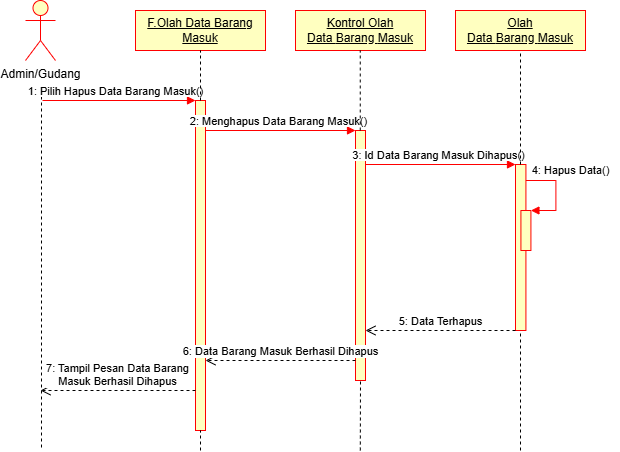

The diagram above was exported from draw.io. Its source (the exported page's mxGraphModel, read from the mxfile embedded in the PNG):
<mxGraphModel dx="670" dy="557" grid="1" gridSize="10" guides="1" tooltips="1" connect="1" arrows="1" fold="1" page="1" pageScale="1" pageWidth="827" pageHeight="1169" math="0" shadow="0">
  <root>
    <mxCell id="0" />
    <mxCell id="1" parent="0" />
    <mxCell id="_JkMppDd81K1PayzjsRn-52" value="Admin/Gudang" style="shape=umlActor;verticalLabelPosition=bottom;verticalAlign=top;html=1;fillColor=#FFFFC0;strokeColor=#FF0000;" vertex="1" parent="1">
      <mxGeometry x="130" y="50" width="30" height="60" as="geometry" />
    </mxCell>
    <mxCell id="_JkMppDd81K1PayzjsRn-53" value="&lt;u&gt;F.Olah Data Barang Masuk&lt;/u&gt;" style="rounded=0;whiteSpace=wrap;html=1;fillColor=#FFFFC0;strokeColor=#FF0000;" vertex="1" parent="1">
      <mxGeometry x="240" y="60" width="130" height="40" as="geometry" />
    </mxCell>
    <mxCell id="_JkMppDd81K1PayzjsRn-54" value="&lt;u&gt;Kontrol Olah Data&amp;nbsp;&lt;/u&gt;&lt;u&gt;Barang&amp;nbsp;&lt;/u&gt;&lt;u&gt;Masuk&lt;/u&gt;" style="rounded=0;whiteSpace=wrap;html=1;fillColor=#FFFFC0;strokeColor=#FF0000;" vertex="1" parent="1">
      <mxGeometry x="400" y="60" width="130" height="40" as="geometry" />
    </mxCell>
    <mxCell id="_JkMppDd81K1PayzjsRn-55" value="&lt;u&gt;Olah Data&amp;nbsp;&lt;/u&gt;&lt;u&gt;Barang&amp;nbsp;&lt;/u&gt;&lt;u&gt;Masuk&lt;/u&gt;" style="rounded=0;whiteSpace=wrap;html=1;fillColor=#FFFFC0;strokeColor=#FF0000;" vertex="1" parent="1">
      <mxGeometry x="560" y="60" width="130" height="40" as="geometry" />
    </mxCell>
    <mxCell id="_JkMppDd81K1PayzjsRn-56" value="" style="html=1;points=[[0,0,0,0,5],[0,1,0,0,-5],[1,0,0,0,5],[1,1,0,0,-5]];perimeter=orthogonalPerimeter;outlineConnect=0;targetShapes=umlLifeline;portConstraint=eastwest;newEdgeStyle={&quot;curved&quot;:0,&quot;rounded&quot;:0};fillColor=#FFFFC0;strokeColor=#FF0000;" vertex="1" parent="1">
      <mxGeometry x="300" y="150" width="10" height="330" as="geometry" />
    </mxCell>
    <mxCell id="_JkMppDd81K1PayzjsRn-57" value="" style="endArrow=none;dashed=1;html=1;rounded=0;" edge="1" parent="1">
      <mxGeometry width="50" height="50" relative="1" as="geometry">
        <mxPoint x="146" y="140" as="sourcePoint" />
        <mxPoint x="146" y="500" as="targetPoint" />
      </mxGeometry>
    </mxCell>
    <mxCell id="_JkMppDd81K1PayzjsRn-58" value="" style="html=1;verticalAlign=bottom;endArrow=block;curved=0;rounded=0;strokeColor=#FF0000;" edge="1" parent="1" target="_JkMppDd81K1PayzjsRn-56">
      <mxGeometry relative="1" as="geometry">
        <mxPoint x="147" y="150" as="sourcePoint" />
        <mxPoint x="217" y="150" as="targetPoint" />
      </mxGeometry>
    </mxCell>
    <mxCell id="_JkMppDd81K1PayzjsRn-59" value="&lt;span style=&quot;font-size: 11px; background-color: rgb(255, 255, 255);&quot;&gt;1: Pilih Hapus Data Barang Masuk&lt;/span&gt;&lt;span style=&quot;font-size: 11px; background-color: rgb(255, 255, 255);&quot;&gt;()&lt;/span&gt;" style="text;html=1;align=center;verticalAlign=middle;resizable=0;points=[];autosize=1;strokeColor=none;fillColor=none;" vertex="1" parent="1">
      <mxGeometry x="120" y="126" width="200" height="30" as="geometry" />
    </mxCell>
    <mxCell id="_JkMppDd81K1PayzjsRn-60" value="" style="html=1;points=[[0,0,0,0,5],[0,1,0,0,-5],[1,0,0,0,5],[1,1,0,0,-5]];perimeter=orthogonalPerimeter;outlineConnect=0;targetShapes=umlLifeline;portConstraint=eastwest;newEdgeStyle={&quot;curved&quot;:0,&quot;rounded&quot;:0};fillColor=#FFFFC0;strokeColor=#FF0000;" vertex="1" parent="1">
      <mxGeometry x="460" y="180" width="10" height="250" as="geometry" />
    </mxCell>
    <mxCell id="_JkMppDd81K1PayzjsRn-61" value="" style="html=1;verticalAlign=bottom;endArrow=block;curved=0;rounded=0;strokeColor=#FF0000;" edge="1" parent="1">
      <mxGeometry relative="1" as="geometry">
        <mxPoint x="310" y="180" as="sourcePoint" />
        <mxPoint x="460" y="180" as="targetPoint" />
      </mxGeometry>
    </mxCell>
    <mxCell id="_JkMppDd81K1PayzjsRn-62" value="&lt;span style=&quot;font-size: 11px; background-color: rgb(255, 255, 255);&quot;&gt;2: Menghapus Data&amp;nbsp;&lt;/span&gt;&lt;span style=&quot;font-size: 11px; background-color: rgb(255, 255, 255);&quot;&gt;Barang&amp;nbsp;&lt;/span&gt;&lt;span style=&quot;font-size: 11px; background-color: rgb(255, 255, 255);&quot;&gt;Masuk&lt;/span&gt;&lt;span style=&quot;font-size: 11px; background-color: rgb(255, 255, 255);&quot;&gt;()&lt;/span&gt;" style="text;html=1;align=center;verticalAlign=middle;resizable=0;points=[];autosize=1;strokeColor=none;fillColor=none;" vertex="1" parent="1">
      <mxGeometry x="283" y="156" width="200" height="30" as="geometry" />
    </mxCell>
    <mxCell id="_JkMppDd81K1PayzjsRn-63" value="" style="html=1;points=[[0,0,0,0,5],[0,1,0,0,-5],[1,0,0,0,5],[1,1,0,0,-5]];perimeter=orthogonalPerimeter;outlineConnect=0;targetShapes=umlLifeline;portConstraint=eastwest;newEdgeStyle={&quot;curved&quot;:0,&quot;rounded&quot;:0};fillColor=#FFFFC0;strokeColor=#FF0000;" vertex="1" parent="1">
      <mxGeometry x="620" y="214" width="10.42" height="166" as="geometry" />
    </mxCell>
    <mxCell id="_JkMppDd81K1PayzjsRn-64" value="" style="html=1;verticalAlign=bottom;endArrow=block;curved=0;rounded=0;strokeColor=#FF0000;" edge="1" parent="1">
      <mxGeometry relative="1" as="geometry">
        <mxPoint x="470" y="214" as="sourcePoint" />
        <mxPoint x="620" y="214" as="targetPoint" />
      </mxGeometry>
    </mxCell>
    <mxCell id="_JkMppDd81K1PayzjsRn-65" value="&lt;span style=&quot;font-size: 11px; background-color: rgb(255, 255, 255);&quot;&gt;3: Id Data&amp;nbsp;&lt;/span&gt;&lt;span style=&quot;font-size: 11px; background-color: rgb(255, 255, 255);&quot;&gt;Barang&amp;nbsp;&lt;/span&gt;&lt;span style=&quot;font-size: 11px; background-color: rgb(255, 255, 255);&quot;&gt;Masuk&amp;nbsp;&lt;/span&gt;&lt;span style=&quot;font-size: 11px; background-color: rgb(255, 255, 255);&quot;&gt;Dihapus&lt;/span&gt;&lt;span style=&quot;font-size: 11px; background-color: rgb(255, 255, 255);&quot;&gt;()&lt;/span&gt;" style="text;html=1;align=center;verticalAlign=middle;resizable=0;points=[];autosize=1;strokeColor=none;fillColor=none;" vertex="1" parent="1">
      <mxGeometry x="443" y="190" width="200" height="30" as="geometry" />
    </mxCell>
    <mxCell id="_JkMppDd81K1PayzjsRn-66" value="" style="html=1;points=[[0,0,0,0,5],[0,1,0,0,-5],[1,0,0,0,5],[1,1,0,0,-5]];perimeter=orthogonalPerimeter;outlineConnect=0;targetShapes=umlLifeline;portConstraint=eastwest;newEdgeStyle={&quot;curved&quot;:0,&quot;rounded&quot;:0};strokeColor=#FF0000;fillColor=#FFFFC0;" vertex="1" parent="1">
      <mxGeometry x="625.42" y="260" width="10" height="40" as="geometry" />
    </mxCell>
    <mxCell id="_JkMppDd81K1PayzjsRn-67" value="" style="html=1;align=left;spacingLeft=2;endArrow=block;rounded=0;edgeStyle=orthogonalEdgeStyle;curved=0;rounded=0;strokeColor=#FF0000;" edge="1" parent="1">
      <mxGeometry relative="1" as="geometry">
        <mxPoint x="630.42" y="230" as="sourcePoint" />
        <Array as="points">
          <mxPoint x="660.42" y="260" />
        </Array>
        <mxPoint x="635.42" y="260" as="targetPoint" />
      </mxGeometry>
    </mxCell>
    <mxCell id="_JkMppDd81K1PayzjsRn-68" value="" style="endArrow=none;dashed=1;html=1;rounded=0;entryX=0.5;entryY=1;entryDx=0;entryDy=0;" edge="1" parent="1" source="_JkMppDd81K1PayzjsRn-56" target="_JkMppDd81K1PayzjsRn-53">
      <mxGeometry width="50" height="50" relative="1" as="geometry">
        <mxPoint x="290" y="300" as="sourcePoint" />
        <mxPoint x="340" y="250" as="targetPoint" />
      </mxGeometry>
    </mxCell>
    <mxCell id="_JkMppDd81K1PayzjsRn-69" value="" style="endArrow=none;dashed=1;html=1;rounded=0;" edge="1" parent="1" target="_JkMppDd81K1PayzjsRn-56">
      <mxGeometry width="50" height="50" relative="1" as="geometry">
        <mxPoint x="305" y="500" as="sourcePoint" />
        <mxPoint x="304.75" y="460" as="targetPoint" />
      </mxGeometry>
    </mxCell>
    <mxCell id="_JkMppDd81K1PayzjsRn-70" value="" style="endArrow=none;dashed=1;html=1;rounded=0;entryX=0.5;entryY=1;entryDx=0;entryDy=0;" edge="1" parent="1" source="_JkMppDd81K1PayzjsRn-60">
      <mxGeometry width="50" height="50" relative="1" as="geometry">
        <mxPoint x="464.75" y="150" as="sourcePoint" />
        <mxPoint x="464.75" y="100" as="targetPoint" />
      </mxGeometry>
    </mxCell>
    <mxCell id="_JkMppDd81K1PayzjsRn-71" value="" style="endArrow=none;dashed=1;html=1;rounded=0;entryX=0.5;entryY=1;entryDx=0;entryDy=0;" edge="1" parent="1" source="_JkMppDd81K1PayzjsRn-63" target="_JkMppDd81K1PayzjsRn-55">
      <mxGeometry width="50" height="50" relative="1" as="geometry">
        <mxPoint x="625" y="190" as="sourcePoint" />
        <mxPoint x="680" y="160" as="targetPoint" />
      </mxGeometry>
    </mxCell>
    <mxCell id="_JkMppDd81K1PayzjsRn-72" value="&lt;span style=&quot;font-size: 11px; background-color: rgb(255, 255, 255);&quot;&gt;4: Hapus Data()&lt;/span&gt;" style="text;html=1;align=center;verticalAlign=middle;resizable=0;points=[];autosize=1;strokeColor=none;fillColor=none;" vertex="1" parent="1">
      <mxGeometry x="625" y="205" width="100" height="30" as="geometry" />
    </mxCell>
    <mxCell id="_JkMppDd81K1PayzjsRn-73" value="5: Data Terhapus" style="html=1;verticalAlign=bottom;endArrow=open;dashed=1;endSize=8;curved=0;rounded=0;exitX=0;exitY=1;exitDx=0;exitDy=-5;" edge="1" parent="1">
      <mxGeometry relative="1" as="geometry">
        <mxPoint x="470" y="380" as="targetPoint" />
        <mxPoint x="620" y="380" as="sourcePoint" />
      </mxGeometry>
    </mxCell>
    <mxCell id="_JkMppDd81K1PayzjsRn-74" value="6: Data Barang Masuk Berhasil Dihapus" style="html=1;verticalAlign=bottom;endArrow=open;dashed=1;endSize=8;curved=0;rounded=0;" edge="1" parent="1">
      <mxGeometry relative="1" as="geometry">
        <mxPoint x="310" y="410" as="targetPoint" />
        <mxPoint x="460" y="410" as="sourcePoint" />
      </mxGeometry>
    </mxCell>
    <mxCell id="_JkMppDd81K1PayzjsRn-75" value="7: Tampil Pesan Data Barang&lt;br&gt;&lt;div&gt;Masuk Berhasil Dihapus&lt;/div&gt;" style="html=1;verticalAlign=bottom;endArrow=open;dashed=1;endSize=8;curved=0;rounded=0;" edge="1" parent="1">
      <mxGeometry relative="1" as="geometry">
        <mxPoint x="145" y="440" as="targetPoint" />
        <mxPoint x="300" y="440" as="sourcePoint" />
      </mxGeometry>
    </mxCell>
    <mxCell id="_JkMppDd81K1PayzjsRn-76" value="" style="endArrow=none;dashed=1;html=1;rounded=0;" edge="1" parent="1">
      <mxGeometry width="50" height="50" relative="1" as="geometry">
        <mxPoint x="464.8" y="500" as="sourcePoint" />
        <mxPoint x="465" y="430" as="targetPoint" />
      </mxGeometry>
    </mxCell>
    <mxCell id="_JkMppDd81K1PayzjsRn-77" value="" style="endArrow=none;dashed=1;html=1;rounded=0;" edge="1" parent="1" target="_JkMppDd81K1PayzjsRn-63">
      <mxGeometry width="50" height="50" relative="1" as="geometry">
        <mxPoint x="625" y="500" as="sourcePoint" />
        <mxPoint x="624.8" y="480" as="targetPoint" />
      </mxGeometry>
    </mxCell>
  </root>
</mxGraphModel>